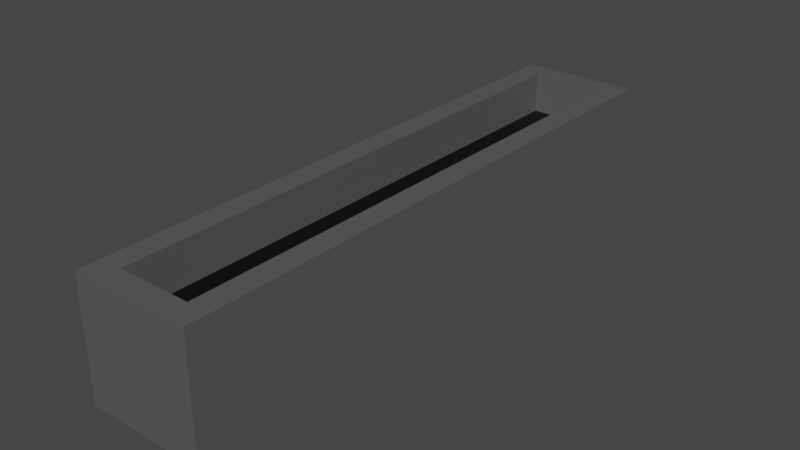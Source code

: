 # Source: lever.blend  (saved by Blender 2.93.21; exported with 4.5.12 LTS)
import bpy
from mathutils import Matrix  # noqa: F401  (used for matrix-valued properties, if any)

bpy.ops.wm.read_factory_settings(use_empty=True)
scene = bpy.context.scene
scene.name = 'Scene'

# ---- collections
col_collection = bpy.data.collections.new('Collection'); scene.collection.children.link(col_collection)

# ---- materials (node trees are filled in below, after node groups)
mat_material = bpy.data.materials.new('Material')
mat_material.alpha_threshold = 0.0
mat_material.use_transparent_shadow = False
mat_material.line_color = (0.0, 0.0, 0.0, 1.0)
mat_material_001 = bpy.data.materials.new('Material.001')
mat_material_001.use_transparent_shadow = False

# ---- material node trees
mat_material.use_nodes = True; mat_material.node_tree.nodes.clear()
_N = mat_material.node_tree.nodes; _L = mat_material.node_tree.links
n0 = _N.new('ShaderNodeOutputMaterial'); n0.name = 'Material Output'; n0.location = (300, 300)
n1 = _N.new('ShaderNodeBsdfPrincipled'); n1.name = 'Principled BSDF'; n1.location = (10, 300)
n1.distribution = 'GGX'
n1.subsurface_method = 'BURLEY'
n1.inputs[0].default_value = (0.1005, 0.1005, 0.1005, 1.0)
n1.inputs[2].default_value = 0.4
n1.inputs[3].default_value = 1.45
n1.inputs[27].default_value = (0.0, 0.0, 0.0, 1.0)
n1.inputs[28].default_value = 1.0
_L.new(n1.outputs[0], n0.inputs[0])
n0.is_active_output = True
mat_material_001.use_nodes = True; mat_material_001.node_tree.nodes.clear()
_N = mat_material_001.node_tree.nodes; _L = mat_material_001.node_tree.links
n0 = _N.new('ShaderNodeBsdfPrincipled'); n0.name = 'Principled BSDF'; n0.location = (10, 300)
n0.distribution = 'GGX'
n0.subsurface_method = 'BURLEY'
n0.inputs[0].default_value = (0.0, 0.0, 0.0, 1.0)
n0.inputs[3].default_value = 1.45
n0.inputs[27].default_value = (0.0, 0.0, 0.0, 1.0)
n0.inputs[28].default_value = 1.0
n1 = _N.new('ShaderNodeOutputMaterial'); n1.name = 'Material Output'; n1.location = (300, 300)
_L.new(n0.outputs[0], n1.inputs[0])
n1.is_active_output = True

# ---- world
world_world = bpy.data.worlds.new('World'); scene.world = world_world
world_world.use_nodes = True; world_world.node_tree.nodes.clear()
_N = world_world.node_tree.nodes; _L = world_world.node_tree.links
n0 = _N.new('ShaderNodeOutputWorld'); n0.name = 'World Output'; n0.location = (300, 300)
n1 = _N.new('ShaderNodeBackground'); n1.name = 'Background'; n1.location = (10, 300)
n1.inputs[0].default_value = (0.05088, 0.05088, 0.05088, 1.0)
_L.new(n1.outputs[0], n0.inputs[0])
n0.is_active_output = True
world_world.color = (0.05088, 0.05088, 0.05088)
world_world.use_sun_shadow = False
world_world.sun_shadow_jitter_overblur = 0.0

# ---- meshes
me_cube_001 = bpy.data.meshes.new('Cube.001')
me_cube_001.from_pydata([(-1.0, 4.942, -1.0), (-0.6146, 4.556, 1.0), (-1.0, -4.942, -1.0), (-0.6146, -4.556, 1.0), (1.0, 4.942, -1.0), (0.6146, 4.556, 1.0), (1.0, -4.942, -1.0), (0.6146, -4.556, 1.0), (-1.0, 4.942, 1.0), (-1.0, -4.942, 1.0), (1.0, -4.942, 1.0), (1.0, 4.942, 1.0), (-0.6146, 4.556, 0.32), (-0.6146, -4.556, 0.32), (0.6146, -4.556, 0.32), (0.6146, 4.556, 0.32)], [], [(0, 2, 9, 8), (2, 6, 10, 9), (6, 4, 11, 10), (4, 0, 8, 11), (2, 0, 4, 6), (1, 12, 15, 5), (1, 8, 9, 3), (3, 9, 10, 7), (7, 10, 11, 5), (5, 11, 8, 1), (14, 15, 12, 13), (7, 14, 13, 3), (5, 15, 14, 7), (3, 13, 12, 1)])
me_cube_001.polygons.foreach_set('material_index', [0, 0, 0, 0, 0, 0, 0, 0, 0, 0, 1, 0, 0, 0])
_uv = me_cube_001.uv_layers.new(name='UVMap')
_uv.uv.foreach_set('vector', [0.375, 0.0, 0.375, 0.25, 0.625, 0.25, 0.625, 0.0, 0.375, 0.25, 0.375, 0.5, 0.625, 0.5, 0.625, 0.25, 0.375, 0.5, 0.375, 0.75, 0.625, 0.75, 0.625, 0.5, 0.375, 0.75, 0.375, 1.0, 0.625, 1.0, 0.625, 0.75, 0.125, 0.5, 0.125, 0.75, 0.375, 0.75, 0.375, 0.5, 0.8268, 0.7403, 0.8268, 0.7403, 0.6732, 0.7403, 0.6732, 0.7403, 0.8268, 0.7403, 0.875, 0.75, 0.875, 0.5, 0.8268, 0.5097, 0.8268, 0.5097, 0.875, 0.5, 0.625, 0.5, 0.6732, 0.5097, 0.6732, 0.5097, 0.625, 0.5, 0.625, 0.75, 0.6732, 0.7403, 0.6732, 0.7403, 0.625, 0.75, 0.875, 0.75, 0.8268, 0.7403, 0.6732, 0.5097, 0.6732, 0.7403, 0.8268, 0.7403, 0.8268, 0.5097, 0.6732, 0.5097, 0.6732, 0.5097, 0.8268, 0.5097, 0.8268, 0.5097, 0.6732, 0.7403, 0.6732, 0.7403, 0.6732, 0.5097, 0.6732, 0.5097, 0.8268, 0.5097, 0.8268, 0.5097, 0.8268, 0.7403, 0.8268, 0.7403])
me_cube_001.materials.append(mat_material)
me_cube_001.materials.append(mat_material_001)
me_cube_001.use_remesh_fix_poles = True
me_cube_001.use_remesh_preserve_attributes = False
me_cube_001.update()

# ---- objects
ob_cube = bpy.data.objects.new('Cube', me_cube_001)

# ---- transforms, parenting, visibility, modifiers, constraints
ob_cube.location = (0.0, 0.0, 0.0)

# ---- collection membership
col_collection.objects.link(ob_cube)

# ---- scene / render settings (as saved in the file)
scene.frame_start = 1; scene.frame_end = 250; scene.frame_set(1)
scene.render.engine = 'BLENDER_EEVEE_NEXT'
scene.cycles.use_denoising = False
scene.cycles.samples = 128
scene.cycles.sampling_pattern = 'TABULATED_SOBOL'
scene.cycles.use_adaptive_sampling = False
scene.cycles.use_light_tree = False
scene.view_settings.view_transform = 'Filmic'
bpy.context.view_layer.update()

# ---- added for rendering (the .blend has no active camera and no usable light): camera, sun
cam_auto = bpy.data.cameras.new('AutoCamera')
cam_auto.lens = 50.0
cam_auto.sensor_width = 36.0
cam_auto.clip_end = 1000.0
ob_auto_camera = bpy.data.objects.new('AutoCamera', cam_auto)
scene.collection.objects.link(ob_auto_camera)
ob_auto_camera.location = (9.51131, -11.4136, 7.60905)
ob_auto_camera.rotation_euler = (1.09748, -7.21219e-08, 0.694738)
scene.camera = ob_auto_camera
light_auto_sun = bpy.data.lights.new('AutoSun', 'SUN')
light_auto_sun.energy = 3.0
light_auto_sun.angle = 0.0523599
ob_auto_sun = bpy.data.objects.new('AutoSun', light_auto_sun)
scene.collection.objects.link(ob_auto_sun)
ob_auto_sun.rotation_euler = (0.872665, 0.174533, 0.523599)
bpy.context.view_layer.update()
